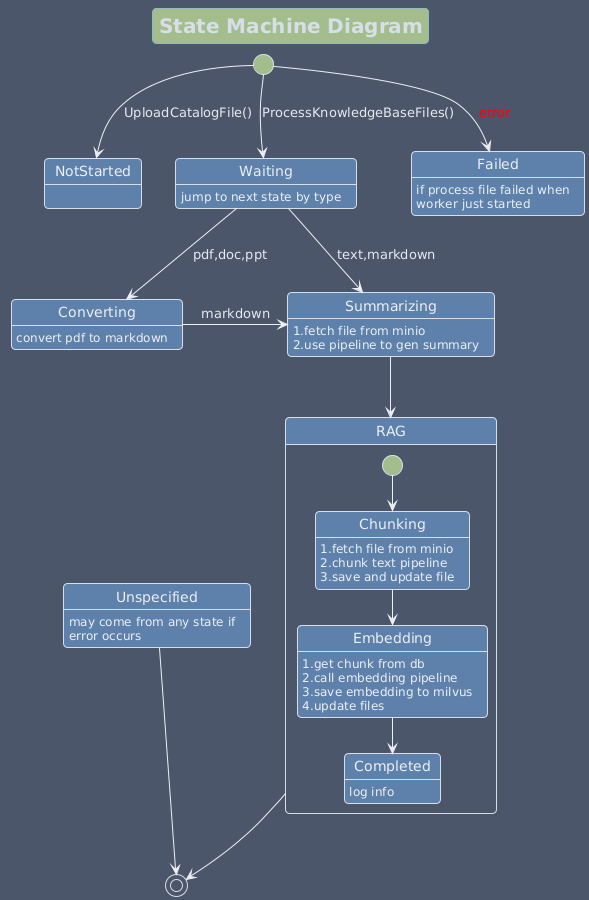

The diagram above was rendered by PlantUML. Its source (embedded in the PNG):
@startuml
!theme nord-night from https://raw.githubusercontent.com/jason9075/plantuml-nord-themes/main/themes
title State Machine Diagram

state NotStarted:
state Waiting: jump to next state by type
state Failed: if process file failed when\nworker just started
state Converting: convert pdf to markdown
state Summarizing: 1.fetch file from minio\n2.use pipeline to gen summary
state Unspecified: may come from any state if\nerror occurs

[*] --> Failed : <color:red> error
[*] --> NotStarted : UploadCatalogFile()
[*] --> Waiting : ProcessKnowledgeBaseFiles()
Waiting --> Converting : pdf,doc,ppt
Waiting --> Summarizing : text,markdown
Converting -r-> Summarizing : markdown
Summarizing --> RAG
state RAG {
    state Chunking:1.fetch file from minio\n2.chunk text pipeline\n3.save and update file
    state Embedding:1.get chunk from db\n2.call embedding pipeline\n3.save embedding to milvus\n4.update files
    state Completed:log info
  [*] --> Chunking
  Chunking --> Embedding
  Embedding --> Completed
}
RAG --> [*]
Unspecified --> [*]
@enduml